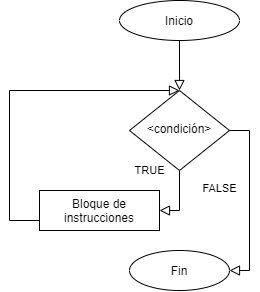

The diagram above was exported from draw.io. Its source (the exported page's mxGraphModel, read from the mxfile embedded in the PNG):
<mxGraphModel dx="723" dy="402" grid="1" gridSize="10" guides="1" tooltips="1" connect="1" arrows="1" fold="1" page="1" pageScale="1" pageWidth="827" pageHeight="1169" math="0" shadow="0">
  <root>
    <object label="" name="FOR" id="WIyWlLk6GJQsqaUBKTNV-0">
      <mxCell />
    </object>
    <mxCell id="WIyWlLk6GJQsqaUBKTNV-1" parent="WIyWlLk6GJQsqaUBKTNV-0" />
    <mxCell id="WIyWlLk6GJQsqaUBKTNV-2" value="" style="rounded=0;html=1;jettySize=auto;orthogonalLoop=1;fontSize=11;endArrow=block;endFill=0;endSize=8;strokeWidth=1;shadow=0;labelBackgroundColor=none;edgeStyle=orthogonalEdgeStyle;exitX=0.5;exitY=1;exitDx=0;exitDy=0;" parent="WIyWlLk6GJQsqaUBKTNV-1" source="ypxzd7nU7b6iyjPIIkWN-0" target="WIyWlLk6GJQsqaUBKTNV-6" edge="1">
      <mxGeometry relative="1" as="geometry">
        <mxPoint x="220" y="120" as="sourcePoint" />
      </mxGeometry>
    </mxCell>
    <mxCell id="WIyWlLk6GJQsqaUBKTNV-4" value="TRUE" style="rounded=0;html=1;jettySize=auto;orthogonalLoop=1;fontSize=11;endArrow=block;endFill=0;endSize=8;strokeWidth=1;shadow=0;labelBackgroundColor=none;edgeStyle=orthogonalEdgeStyle;entryX=1;entryY=0.5;entryDx=0;entryDy=0;exitX=0.5;exitY=1;exitDx=0;exitDy=0;" parent="WIyWlLk6GJQsqaUBKTNV-1" source="WIyWlLk6GJQsqaUBKTNV-6" target="ypxzd7nU7b6iyjPIIkWN-1" edge="1">
      <mxGeometry x="1" y="-41" relative="1" as="geometry">
        <mxPoint x="-10" y="1" as="offset" />
        <mxPoint x="220" y="290" as="targetPoint" />
        <Array as="points">
          <mxPoint x="290" y="290" />
        </Array>
      </mxGeometry>
    </mxCell>
    <mxCell id="WIyWlLk6GJQsqaUBKTNV-6" value="&amp;lt;condición&amp;gt;" style="rhombus;whiteSpace=wrap;html=1;shadow=0;fontFamily=Helvetica;fontSize=12;align=center;strokeWidth=1;spacing=6;spacingTop=-4;" parent="WIyWlLk6GJQsqaUBKTNV-1" vertex="1">
      <mxGeometry x="240" y="170" width="100" height="80" as="geometry" />
    </mxCell>
    <mxCell id="ypxzd7nU7b6iyjPIIkWN-0" value="Inicio" style="ellipse;whiteSpace=wrap;html=1;" vertex="1" parent="WIyWlLk6GJQsqaUBKTNV-1">
      <mxGeometry x="230" y="80" width="120" height="40" as="geometry" />
    </mxCell>
    <mxCell id="ypxzd7nU7b6iyjPIIkWN-1" value="Bloque de instrucciones" style="rounded=0;whiteSpace=wrap;html=1;" vertex="1" parent="WIyWlLk6GJQsqaUBKTNV-1">
      <mxGeometry x="150" y="270" width="120" height="40" as="geometry" />
    </mxCell>
    <mxCell id="ypxzd7nU7b6iyjPIIkWN-2" value="Fin" style="ellipse;whiteSpace=wrap;html=1;" vertex="1" parent="WIyWlLk6GJQsqaUBKTNV-1">
      <mxGeometry x="240" y="330" width="100" height="40" as="geometry" />
    </mxCell>
    <mxCell id="ypxzd7nU7b6iyjPIIkWN-3" value="" style="rounded=0;html=1;jettySize=auto;orthogonalLoop=1;fontSize=11;endArrow=block;endFill=0;endSize=8;strokeWidth=1;shadow=0;labelBackgroundColor=none;edgeStyle=orthogonalEdgeStyle;exitX=0;exitY=0.75;exitDx=0;exitDy=0;" edge="1" parent="WIyWlLk6GJQsqaUBKTNV-1" source="ypxzd7nU7b6iyjPIIkWN-1">
      <mxGeometry y="20" relative="1" as="geometry">
        <mxPoint as="offset" />
        <mxPoint x="219.8" y="350" as="sourcePoint" />
        <mxPoint x="290" y="170" as="targetPoint" />
        <Array as="points">
          <mxPoint x="120" y="300" />
          <mxPoint x="120" y="170" />
        </Array>
      </mxGeometry>
    </mxCell>
    <mxCell id="ypxzd7nU7b6iyjPIIkWN-4" value="FALSE" style="edgeStyle=orthogonalEdgeStyle;rounded=0;html=1;jettySize=auto;orthogonalLoop=1;fontSize=11;endArrow=block;endFill=0;endSize=8;strokeWidth=1;shadow=0;labelBackgroundColor=none;entryX=1;entryY=0.5;entryDx=0;entryDy=0;" edge="1" parent="WIyWlLk6GJQsqaUBKTNV-1" source="WIyWlLk6GJQsqaUBKTNV-6" target="ypxzd7nU7b6iyjPIIkWN-2">
      <mxGeometry x="-0.1429" y="-30" relative="1" as="geometry">
        <mxPoint as="offset" />
        <mxPoint x="270" y="210" as="sourcePoint" />
        <mxPoint x="361.20000000000005" y="286.3399999999999" as="targetPoint" />
        <Array as="points">
          <mxPoint x="360" y="210" />
          <mxPoint x="360" y="350" />
        </Array>
      </mxGeometry>
    </mxCell>
  </root>
</mxGraphModel>